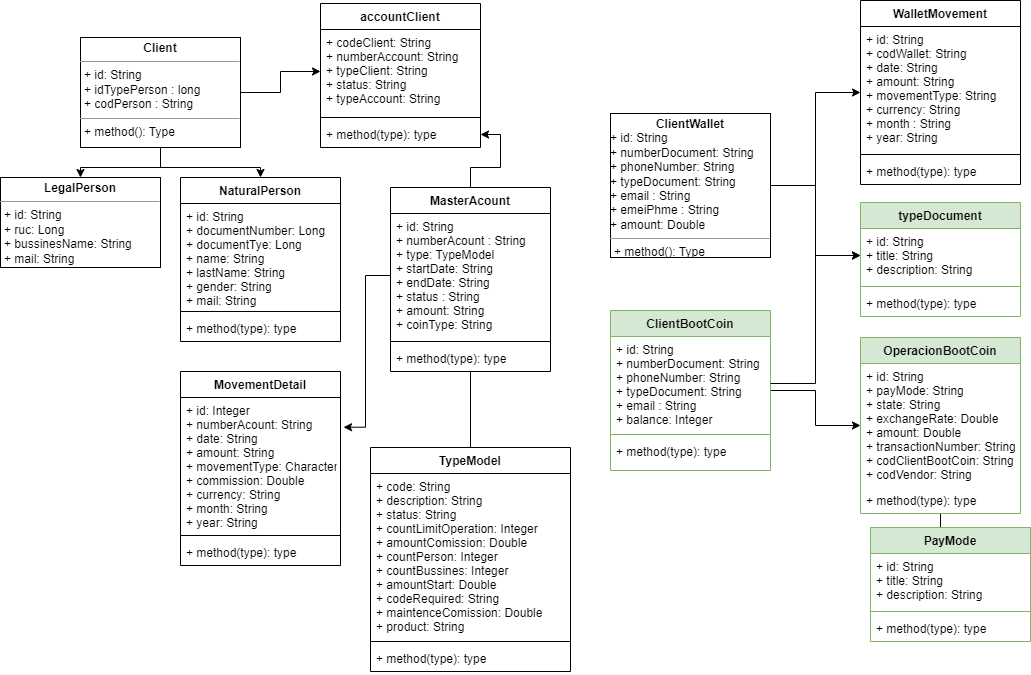

The diagram above was exported from draw.io. Its source (the exported page's mxGraphModel, read from the mxfile embedded in the PNG):
<mxGraphModel dx="782" dy="411" grid="1" gridSize="10" guides="1" tooltips="1" connect="1" arrows="1" fold="1" page="1" pageScale="1" pageWidth="1169" pageHeight="827" math="0" shadow="0">
  <root>
    <mxCell id="0" />
    <mxCell id="1" parent="0" />
    <mxCell id="mzTYjxVh3xTTbHMT5bZl-33" style="edgeStyle=orthogonalEdgeStyle;rounded=0;orthogonalLoop=1;jettySize=auto;html=1;" parent="1" source="mzTYjxVh3xTTbHMT5bZl-1" target="mzTYjxVh3xTTbHMT5bZl-6" edge="1">
      <mxGeometry relative="1" as="geometry" />
    </mxCell>
    <mxCell id="mzTYjxVh3xTTbHMT5bZl-34" style="edgeStyle=orthogonalEdgeStyle;rounded=0;orthogonalLoop=1;jettySize=auto;html=1;" parent="1" source="mzTYjxVh3xTTbHMT5bZl-1" target="mzTYjxVh3xTTbHMT5bZl-7" edge="1">
      <mxGeometry relative="1" as="geometry" />
    </mxCell>
    <mxCell id="mzTYjxVh3xTTbHMT5bZl-35" style="edgeStyle=orthogonalEdgeStyle;rounded=0;orthogonalLoop=1;jettySize=auto;html=1;" parent="1" source="mzTYjxVh3xTTbHMT5bZl-1" target="mzTYjxVh3xTTbHMT5bZl-29" edge="1">
      <mxGeometry relative="1" as="geometry" />
    </mxCell>
    <mxCell id="mzTYjxVh3xTTbHMT5bZl-1" value="&lt;p style=&quot;margin:0px;margin-top:4px;text-align:center;&quot;&gt;&lt;b&gt;Client&lt;/b&gt;&lt;/p&gt;&lt;hr size=&quot;1&quot;&gt;&lt;p style=&quot;margin:0px;margin-left:4px;&quot;&gt;+ id&lt;span style=&quot;background-color: initial;&quot;&gt;: String&lt;/span&gt;&lt;/p&gt;&lt;p style=&quot;margin:0px;margin-left:4px;&quot;&gt;&lt;span style=&quot;background-color: initial;&quot;&gt;+ idTypePerson : long&lt;/span&gt;&lt;/p&gt;&lt;p style=&quot;margin:0px;margin-left:4px;&quot;&gt;&lt;span style=&quot;background-color: initial;&quot;&gt;+ codPerson : String&lt;/span&gt;&lt;/p&gt;&lt;hr size=&quot;1&quot;&gt;&lt;p style=&quot;margin:0px;margin-left:4px;&quot;&gt;+ method(): Type&lt;/p&gt;" style="verticalAlign=top;align=left;overflow=fill;fontSize=12;fontFamily=Helvetica;html=1;" parent="1" vertex="1">
      <mxGeometry x="140" y="50" width="160" height="110" as="geometry" />
    </mxCell>
    <mxCell id="mzTYjxVh3xTTbHMT5bZl-6" value="&lt;p style=&quot;margin:0px;margin-top:4px;text-align:center;&quot;&gt;&lt;b&gt;LegalPerson&lt;/b&gt;&lt;/p&gt;&lt;hr size=&quot;1&quot;&gt;&lt;p style=&quot;margin:0px;margin-left:4px;&quot;&gt;+ id&lt;span style=&quot;background-color: initial;&quot;&gt;: String&lt;/span&gt;&lt;/p&gt;&lt;p style=&quot;margin:0px;margin-left:4px;&quot;&gt;&lt;span style=&quot;background-color: initial;&quot;&gt;+ ruc: Long&lt;/span&gt;&lt;/p&gt;&lt;p style=&quot;margin:0px;margin-left:4px;&quot;&gt;&lt;span style=&quot;background-color: initial;&quot;&gt;+ bussinesName: String&lt;/span&gt;&lt;/p&gt;&lt;p style=&quot;margin:0px;margin-left:4px;&quot;&gt;&lt;span style=&quot;background-color: initial;&quot;&gt;+ mail: String&lt;/span&gt;&lt;/p&gt;&lt;hr size=&quot;1&quot;&gt;&lt;p style=&quot;margin:0px;margin-left:4px;&quot;&gt;+ method(): Type&lt;/p&gt;" style="verticalAlign=top;align=left;overflow=fill;fontSize=12;fontFamily=Helvetica;html=1;" parent="1" vertex="1">
      <mxGeometry x="60" y="190" width="160" height="90" as="geometry" />
    </mxCell>
    <mxCell id="mzTYjxVh3xTTbHMT5bZl-7" value="NaturalPerson" style="swimlane;fontStyle=1;align=center;verticalAlign=top;childLayout=stackLayout;horizontal=1;startSize=26;horizontalStack=0;resizeParent=1;resizeParentMax=0;resizeLast=0;collapsible=1;marginBottom=0;" parent="1" vertex="1">
      <mxGeometry x="240" y="190" width="160" height="164" as="geometry" />
    </mxCell>
    <mxCell id="mzTYjxVh3xTTbHMT5bZl-8" value="+ id: String&#10;+ documentNumber: Long&#10;+ documentTye: Long&#10;+ name: String&#10;+ lastName: String&#10;+ gender: String&#10;+ mail: String" style="text;strokeColor=none;fillColor=none;align=left;verticalAlign=top;spacingLeft=4;spacingRight=4;overflow=hidden;rotatable=0;points=[[0,0.5],[1,0.5]];portConstraint=eastwest;" parent="mzTYjxVh3xTTbHMT5bZl-7" vertex="1">
      <mxGeometry y="26" width="160" height="104" as="geometry" />
    </mxCell>
    <mxCell id="mzTYjxVh3xTTbHMT5bZl-9" value="" style="line;strokeWidth=1;fillColor=none;align=left;verticalAlign=middle;spacingTop=-1;spacingLeft=3;spacingRight=3;rotatable=0;labelPosition=right;points=[];portConstraint=eastwest;strokeColor=inherit;" parent="mzTYjxVh3xTTbHMT5bZl-7" vertex="1">
      <mxGeometry y="130" width="160" height="8" as="geometry" />
    </mxCell>
    <mxCell id="mzTYjxVh3xTTbHMT5bZl-10" value="+ method(type): type" style="text;strokeColor=none;fillColor=none;align=left;verticalAlign=top;spacingLeft=4;spacingRight=4;overflow=hidden;rotatable=0;points=[[0,0.5],[1,0.5]];portConstraint=eastwest;" parent="mzTYjxVh3xTTbHMT5bZl-7" vertex="1">
      <mxGeometry y="138" width="160" height="26" as="geometry" />
    </mxCell>
    <mxCell id="mzTYjxVh3xTTbHMT5bZl-23" style="edgeStyle=orthogonalEdgeStyle;rounded=0;orthogonalLoop=1;jettySize=auto;html=1;endArrow=none;endFill=0;" parent="1" source="mzTYjxVh3xTTbHMT5bZl-15" target="mzTYjxVh3xTTbHMT5bZl-19" edge="1">
      <mxGeometry relative="1" as="geometry" />
    </mxCell>
    <mxCell id="mzTYjxVh3xTTbHMT5bZl-36" style="edgeStyle=orthogonalEdgeStyle;rounded=0;orthogonalLoop=1;jettySize=auto;html=1;" parent="1" source="mzTYjxVh3xTTbHMT5bZl-15" target="mzTYjxVh3xTTbHMT5bZl-31" edge="1">
      <mxGeometry relative="1" as="geometry" />
    </mxCell>
    <mxCell id="mzTYjxVh3xTTbHMT5bZl-15" value="MasterAcount" style="swimlane;fontStyle=1;align=center;verticalAlign=top;childLayout=stackLayout;horizontal=1;startSize=26;horizontalStack=0;resizeParent=1;resizeParentMax=0;resizeLast=0;collapsible=1;marginBottom=0;" parent="1" vertex="1">
      <mxGeometry x="450" y="200" width="160" height="184" as="geometry" />
    </mxCell>
    <mxCell id="mzTYjxVh3xTTbHMT5bZl-16" value="+ id: String&#10;+ numberAcount : String&#10;+ type: TypeModel&#10;+ startDate: String&#10;+ endDate: String&#10;+ status : String&#10;+ amount: String&#10;+ coinType: String" style="text;strokeColor=none;fillColor=none;align=left;verticalAlign=top;spacingLeft=4;spacingRight=4;overflow=hidden;rotatable=0;points=[[0,0.5],[1,0.5]];portConstraint=eastwest;" parent="mzTYjxVh3xTTbHMT5bZl-15" vertex="1">
      <mxGeometry y="26" width="160" height="124" as="geometry" />
    </mxCell>
    <mxCell id="mzTYjxVh3xTTbHMT5bZl-17" value="" style="line;strokeWidth=1;fillColor=none;align=left;verticalAlign=middle;spacingTop=-1;spacingLeft=3;spacingRight=3;rotatable=0;labelPosition=right;points=[];portConstraint=eastwest;strokeColor=inherit;" parent="mzTYjxVh3xTTbHMT5bZl-15" vertex="1">
      <mxGeometry y="150" width="160" height="8" as="geometry" />
    </mxCell>
    <mxCell id="mzTYjxVh3xTTbHMT5bZl-18" value="+ method(type): type" style="text;strokeColor=none;fillColor=none;align=left;verticalAlign=top;spacingLeft=4;spacingRight=4;overflow=hidden;rotatable=0;points=[[0,0.5],[1,0.5]];portConstraint=eastwest;" parent="mzTYjxVh3xTTbHMT5bZl-15" vertex="1">
      <mxGeometry y="158" width="160" height="26" as="geometry" />
    </mxCell>
    <mxCell id="mzTYjxVh3xTTbHMT5bZl-19" value="TypeModel" style="swimlane;fontStyle=1;align=center;verticalAlign=top;childLayout=stackLayout;horizontal=1;startSize=26;horizontalStack=0;resizeParent=1;resizeParentMax=0;resizeLast=0;collapsible=1;marginBottom=0;" parent="1" vertex="1">
      <mxGeometry x="430" y="460" width="200" height="224" as="geometry" />
    </mxCell>
    <mxCell id="mzTYjxVh3xTTbHMT5bZl-20" value="+ code: String&#10;+ description: String&#10;+ status: String&#10;+ countLimitOperation: Integer&#10;+ amountComission: Double&#10;+ countPerson: Integer&#10;+ countBussines: Integer&#10;+ amountStart: Double&#10;+ codeRequired: String&#10;+ maintenceComission: Double&#10;+ product: String" style="text;strokeColor=none;fillColor=none;align=left;verticalAlign=top;spacingLeft=4;spacingRight=4;overflow=hidden;rotatable=0;points=[[0,0.5],[1,0.5]];portConstraint=eastwest;" parent="mzTYjxVh3xTTbHMT5bZl-19" vertex="1">
      <mxGeometry y="26" width="200" height="164" as="geometry" />
    </mxCell>
    <mxCell id="mzTYjxVh3xTTbHMT5bZl-21" value="" style="line;strokeWidth=1;fillColor=none;align=left;verticalAlign=middle;spacingTop=-1;spacingLeft=3;spacingRight=3;rotatable=0;labelPosition=right;points=[];portConstraint=eastwest;strokeColor=inherit;" parent="mzTYjxVh3xTTbHMT5bZl-19" vertex="1">
      <mxGeometry y="190" width="200" height="8" as="geometry" />
    </mxCell>
    <mxCell id="mzTYjxVh3xTTbHMT5bZl-22" value="+ method(type): type" style="text;strokeColor=none;fillColor=none;align=left;verticalAlign=top;spacingLeft=4;spacingRight=4;overflow=hidden;rotatable=0;points=[[0,0.5],[1,0.5]];portConstraint=eastwest;" parent="mzTYjxVh3xTTbHMT5bZl-19" vertex="1">
      <mxGeometry y="198" width="200" height="26" as="geometry" />
    </mxCell>
    <mxCell id="mzTYjxVh3xTTbHMT5bZl-24" value="MovementDetail" style="swimlane;fontStyle=1;align=center;verticalAlign=top;childLayout=stackLayout;horizontal=1;startSize=26;horizontalStack=0;resizeParent=1;resizeParentMax=0;resizeLast=0;collapsible=1;marginBottom=0;fillColor=#FFFFFF;" parent="1" vertex="1">
      <mxGeometry x="240" y="384" width="160" height="194" as="geometry" />
    </mxCell>
    <mxCell id="mzTYjxVh3xTTbHMT5bZl-25" value="+ id: Integer&#10;+ numberAcount: String&#10;+ date: String&#10;+ amount: String&#10;+ movementType: Character&#10;+ commission: Double&#10;+ currency: String&#10;+ month: String    &#10;+ year: String&#10;" style="text;strokeColor=none;fillColor=none;align=left;verticalAlign=top;spacingLeft=4;spacingRight=4;overflow=hidden;rotatable=0;points=[[0,0.5],[1,0.5]];portConstraint=eastwest;" parent="mzTYjxVh3xTTbHMT5bZl-24" vertex="1">
      <mxGeometry y="26" width="160" height="134" as="geometry" />
    </mxCell>
    <mxCell id="mzTYjxVh3xTTbHMT5bZl-26" value="" style="line;strokeWidth=1;fillColor=none;align=left;verticalAlign=middle;spacingTop=-1;spacingLeft=3;spacingRight=3;rotatable=0;labelPosition=right;points=[];portConstraint=eastwest;strokeColor=inherit;" parent="mzTYjxVh3xTTbHMT5bZl-24" vertex="1">
      <mxGeometry y="160" width="160" height="8" as="geometry" />
    </mxCell>
    <mxCell id="mzTYjxVh3xTTbHMT5bZl-27" value="+ method(type): type" style="text;strokeColor=none;fillColor=none;align=left;verticalAlign=top;spacingLeft=4;spacingRight=4;overflow=hidden;rotatable=0;points=[[0,0.5],[1,0.5]];portConstraint=eastwest;" parent="mzTYjxVh3xTTbHMT5bZl-24" vertex="1">
      <mxGeometry y="168" width="160" height="26" as="geometry" />
    </mxCell>
    <mxCell id="mzTYjxVh3xTTbHMT5bZl-28" value="accountClient" style="swimlane;fontStyle=1;align=center;verticalAlign=top;childLayout=stackLayout;horizontal=1;startSize=26;horizontalStack=0;resizeParent=1;resizeParentMax=0;resizeLast=0;collapsible=1;marginBottom=0;fillColor=#FFFFFF;" parent="1" vertex="1">
      <mxGeometry x="380" y="16" width="160" height="144" as="geometry" />
    </mxCell>
    <mxCell id="mzTYjxVh3xTTbHMT5bZl-29" value="+ codeClient: String&#10;+ numberAccount: String&#10;+ typeClient: String&#10;+ status: String&#10;+ typeAccount: String" style="text;strokeColor=none;fillColor=none;align=left;verticalAlign=top;spacingLeft=4;spacingRight=4;overflow=hidden;rotatable=0;points=[[0,0.5],[1,0.5]];portConstraint=eastwest;" parent="mzTYjxVh3xTTbHMT5bZl-28" vertex="1">
      <mxGeometry y="26" width="160" height="84" as="geometry" />
    </mxCell>
    <mxCell id="mzTYjxVh3xTTbHMT5bZl-30" value="" style="line;strokeWidth=1;fillColor=none;align=left;verticalAlign=middle;spacingTop=-1;spacingLeft=3;spacingRight=3;rotatable=0;labelPosition=right;points=[];portConstraint=eastwest;strokeColor=inherit;" parent="mzTYjxVh3xTTbHMT5bZl-28" vertex="1">
      <mxGeometry y="110" width="160" height="8" as="geometry" />
    </mxCell>
    <mxCell id="mzTYjxVh3xTTbHMT5bZl-31" value="+ method(type): type" style="text;strokeColor=none;fillColor=none;align=left;verticalAlign=top;spacingLeft=4;spacingRight=4;overflow=hidden;rotatable=0;points=[[0,0.5],[1,0.5]];portConstraint=eastwest;" parent="mzTYjxVh3xTTbHMT5bZl-28" vertex="1">
      <mxGeometry y="118" width="160" height="26" as="geometry" />
    </mxCell>
    <mxCell id="mzTYjxVh3xTTbHMT5bZl-38" style="edgeStyle=orthogonalEdgeStyle;rounded=0;orthogonalLoop=1;jettySize=auto;html=1;entryX=1.019;entryY=0.222;entryDx=0;entryDy=0;entryPerimeter=0;" parent="1" source="mzTYjxVh3xTTbHMT5bZl-16" target="mzTYjxVh3xTTbHMT5bZl-25" edge="1">
      <mxGeometry relative="1" as="geometry" />
    </mxCell>
    <mxCell id="T2r0TigDHNcmLd9A6XaV-6" style="edgeStyle=orthogonalEdgeStyle;rounded=0;orthogonalLoop=1;jettySize=auto;html=1;" parent="1" source="T2r0TigDHNcmLd9A6XaV-1" target="T2r0TigDHNcmLd9A6XaV-2" edge="1">
      <mxGeometry relative="1" as="geometry" />
    </mxCell>
    <mxCell id="T2r0TigDHNcmLd9A6XaV-20" style="edgeStyle=orthogonalEdgeStyle;rounded=0;orthogonalLoop=1;jettySize=auto;html=1;" parent="1" source="T2r0TigDHNcmLd9A6XaV-1" target="T2r0TigDHNcmLd9A6XaV-17" edge="1">
      <mxGeometry relative="1" as="geometry" />
    </mxCell>
    <mxCell id="T2r0TigDHNcmLd9A6XaV-1" value="&lt;p style=&quot;margin:0px;margin-top:4px;text-align:center;&quot;&gt;&lt;b&gt;ClientWallet&lt;/b&gt;&lt;/p&gt;+ id: String&lt;br style=&quot;padding: 0px; margin: 0px;&quot;&gt;+ numberDocument: String&lt;br style=&quot;padding: 0px; margin: 0px;&quot;&gt;+ phoneNumber: String&lt;br style=&quot;padding: 0px; margin: 0px;&quot;&gt;+&amp;nbsp;typeDocument: String&lt;br style=&quot;padding: 0px; margin: 0px;&quot;&gt;+ email : String&lt;br&gt;+ emeiPhme : String&lt;br style=&quot;padding: 0px; margin: 0px;&quot;&gt;+ amount: Double&lt;br&gt;&lt;hr size=&quot;1&quot;&gt;&lt;p style=&quot;margin:0px;margin-left:4px;&quot;&gt;+ method(): Type&lt;/p&gt;" style="verticalAlign=top;align=left;overflow=fill;fontSize=12;fontFamily=Helvetica;html=1;" parent="1" vertex="1">
      <mxGeometry x="670" y="126" width="160" height="144" as="geometry" />
    </mxCell>
    <mxCell id="T2r0TigDHNcmLd9A6XaV-2" value="WalletMovement" style="swimlane;fontStyle=1;align=center;verticalAlign=top;childLayout=stackLayout;horizontal=1;startSize=26;horizontalStack=0;resizeParent=1;resizeParentMax=0;resizeLast=0;collapsible=1;marginBottom=0;" parent="1" vertex="1">
      <mxGeometry x="920" y="13" width="160" height="184" as="geometry" />
    </mxCell>
    <mxCell id="T2r0TigDHNcmLd9A6XaV-3" value="+ id: String&#10;+ codWallet: String&#10;+ date: String&#10;+ amount: String&#10;+ movementType: String&#10;+ currency: String&#10;+ month : String&#10;+ year: String" style="text;strokeColor=none;fillColor=none;align=left;verticalAlign=top;spacingLeft=4;spacingRight=4;overflow=hidden;rotatable=0;points=[[0,0.5],[1,0.5]];portConstraint=eastwest;" parent="T2r0TigDHNcmLd9A6XaV-2" vertex="1">
      <mxGeometry y="26" width="160" height="124" as="geometry" />
    </mxCell>
    <mxCell id="T2r0TigDHNcmLd9A6XaV-4" value="" style="line;strokeWidth=1;fillColor=none;align=left;verticalAlign=middle;spacingTop=-1;spacingLeft=3;spacingRight=3;rotatable=0;labelPosition=right;points=[];portConstraint=eastwest;strokeColor=inherit;" parent="T2r0TigDHNcmLd9A6XaV-2" vertex="1">
      <mxGeometry y="150" width="160" height="8" as="geometry" />
    </mxCell>
    <mxCell id="T2r0TigDHNcmLd9A6XaV-5" value="+ method(type): type" style="text;strokeColor=none;fillColor=none;align=left;verticalAlign=top;spacingLeft=4;spacingRight=4;overflow=hidden;rotatable=0;points=[[0,0.5],[1,0.5]];portConstraint=eastwest;" parent="T2r0TigDHNcmLd9A6XaV-2" vertex="1">
      <mxGeometry y="158" width="160" height="26" as="geometry" />
    </mxCell>
    <mxCell id="T2r0TigDHNcmLd9A6XaV-26" style="edgeStyle=orthogonalEdgeStyle;rounded=0;orthogonalLoop=1;jettySize=auto;html=1;" parent="1" source="T2r0TigDHNcmLd9A6XaV-7" target="T2r0TigDHNcmLd9A6XaV-23" edge="1">
      <mxGeometry relative="1" as="geometry" />
    </mxCell>
    <mxCell id="T2r0TigDHNcmLd9A6XaV-7" value="ClientBootCoin" style="swimlane;fontStyle=1;align=center;verticalAlign=top;childLayout=stackLayout;horizontal=1;startSize=26;horizontalStack=0;resizeParent=1;resizeParentMax=0;resizeLast=0;collapsible=1;marginBottom=0;fillColor=#d5e8d4;strokeColor=#82b366;" parent="1" vertex="1">
      <mxGeometry x="670" y="323" width="160" height="160" as="geometry" />
    </mxCell>
    <mxCell id="T2r0TigDHNcmLd9A6XaV-8" value="+ id: String&#10;+ numberDocument: String&#10;+ phoneNumber: String&#10;+ typeDocument: String&#10;+ email : String&#10;+ balance: Integer" style="text;strokeColor=none;fillColor=none;align=left;verticalAlign=top;spacingLeft=4;spacingRight=4;overflow=hidden;rotatable=0;points=[[0,0.5],[1,0.5]];portConstraint=eastwest;" parent="T2r0TigDHNcmLd9A6XaV-7" vertex="1">
      <mxGeometry y="26" width="160" height="94" as="geometry" />
    </mxCell>
    <mxCell id="T2r0TigDHNcmLd9A6XaV-9" value="" style="line;strokeWidth=1;fillColor=none;align=left;verticalAlign=middle;spacingTop=-1;spacingLeft=3;spacingRight=3;rotatable=0;labelPosition=right;points=[];portConstraint=eastwest;strokeColor=inherit;" parent="T2r0TigDHNcmLd9A6XaV-7" vertex="1">
      <mxGeometry y="120" width="160" height="8" as="geometry" />
    </mxCell>
    <mxCell id="T2r0TigDHNcmLd9A6XaV-10" value="+ method(type): type" style="text;strokeColor=none;fillColor=none;align=left;verticalAlign=top;spacingLeft=4;spacingRight=4;overflow=hidden;rotatable=0;points=[[0,0.5],[1,0.5]];portConstraint=eastwest;" parent="T2r0TigDHNcmLd9A6XaV-7" vertex="1">
      <mxGeometry y="128" width="160" height="32" as="geometry" />
    </mxCell>
    <mxCell id="T2r0TigDHNcmLd9A6XaV-16" value="typeDocument" style="swimlane;fontStyle=1;align=center;verticalAlign=top;childLayout=stackLayout;horizontal=1;startSize=26;horizontalStack=0;resizeParent=1;resizeParentMax=0;resizeLast=0;collapsible=1;marginBottom=0;fillColor=#d5e8d4;strokeColor=#82b366;" parent="1" vertex="1">
      <mxGeometry x="920" y="215" width="160" height="114" as="geometry" />
    </mxCell>
    <mxCell id="T2r0TigDHNcmLd9A6XaV-17" value="+ id: String&#10;+ title: String&#10;+ description: String" style="text;strokeColor=none;fillColor=none;align=left;verticalAlign=top;spacingLeft=4;spacingRight=4;overflow=hidden;rotatable=0;points=[[0,0.5],[1,0.5]];portConstraint=eastwest;" parent="T2r0TigDHNcmLd9A6XaV-16" vertex="1">
      <mxGeometry y="26" width="160" height="54" as="geometry" />
    </mxCell>
    <mxCell id="T2r0TigDHNcmLd9A6XaV-18" value="" style="line;strokeWidth=1;fillColor=none;align=left;verticalAlign=middle;spacingTop=-1;spacingLeft=3;spacingRight=3;rotatable=0;labelPosition=right;points=[];portConstraint=eastwest;strokeColor=inherit;" parent="T2r0TigDHNcmLd9A6XaV-16" vertex="1">
      <mxGeometry y="80" width="160" height="8" as="geometry" />
    </mxCell>
    <mxCell id="T2r0TigDHNcmLd9A6XaV-19" value="+ method(type): type" style="text;strokeColor=none;fillColor=none;align=left;verticalAlign=top;spacingLeft=4;spacingRight=4;overflow=hidden;rotatable=0;points=[[0,0.5],[1,0.5]];portConstraint=eastwest;" parent="T2r0TigDHNcmLd9A6XaV-16" vertex="1">
      <mxGeometry y="88" width="160" height="26" as="geometry" />
    </mxCell>
    <mxCell id="T2r0TigDHNcmLd9A6XaV-21" style="edgeStyle=orthogonalEdgeStyle;rounded=0;orthogonalLoop=1;jettySize=auto;html=1;entryX=0;entryY=0.5;entryDx=0;entryDy=0;" parent="1" source="T2r0TigDHNcmLd9A6XaV-8" target="T2r0TigDHNcmLd9A6XaV-17" edge="1">
      <mxGeometry relative="1" as="geometry" />
    </mxCell>
    <mxCell id="T2r0TigDHNcmLd9A6XaV-33" style="edgeStyle=orthogonalEdgeStyle;rounded=0;orthogonalLoop=1;jettySize=auto;html=1;entryX=0.5;entryY=0;entryDx=0;entryDy=0;" parent="1" source="T2r0TigDHNcmLd9A6XaV-22" target="T2r0TigDHNcmLd9A6XaV-28" edge="1">
      <mxGeometry relative="1" as="geometry" />
    </mxCell>
    <mxCell id="T2r0TigDHNcmLd9A6XaV-22" value="OperacionBootCoin" style="swimlane;fontStyle=1;align=center;verticalAlign=top;childLayout=stackLayout;horizontal=1;startSize=26;horizontalStack=0;resizeParent=1;resizeParentMax=0;resizeLast=0;collapsible=1;marginBottom=0;fillColor=#d5e8d4;strokeColor=#82b366;" parent="1" vertex="1">
      <mxGeometry x="920" y="350" width="160" height="176" as="geometry" />
    </mxCell>
    <mxCell id="T2r0TigDHNcmLd9A6XaV-23" value="+ id: String&#10;+ payMode: String&#10;+ state: String&#10;+ exchangeRate: Double&#10;+ amount: Double&#10;+ transactionNumber: String&#10;+ codClientBootCoin: String&#10;+ codVendor: String" style="text;strokeColor=none;fillColor=none;align=left;verticalAlign=top;spacingLeft=4;spacingRight=4;overflow=hidden;rotatable=0;points=[[0,0.5],[1,0.5]];portConstraint=eastwest;" parent="T2r0TigDHNcmLd9A6XaV-22" vertex="1">
      <mxGeometry y="26" width="160" height="124" as="geometry" />
    </mxCell>
    <mxCell id="T2r0TigDHNcmLd9A6XaV-24" value="" style="line;strokeWidth=1;fillColor=none;align=left;verticalAlign=middle;spacingTop=-1;spacingLeft=3;spacingRight=3;rotatable=0;labelPosition=right;points=[];portConstraint=eastwest;strokeColor=inherit;" parent="T2r0TigDHNcmLd9A6XaV-22" vertex="1">
      <mxGeometry y="150" width="160" as="geometry" />
    </mxCell>
    <mxCell id="T2r0TigDHNcmLd9A6XaV-25" value="+ method(type): type" style="text;strokeColor=none;fillColor=none;align=left;verticalAlign=top;spacingLeft=4;spacingRight=4;overflow=hidden;rotatable=0;points=[[0,0.5],[1,0.5]];portConstraint=eastwest;" parent="T2r0TigDHNcmLd9A6XaV-22" vertex="1">
      <mxGeometry y="150" width="160" height="26" as="geometry" />
    </mxCell>
    <mxCell id="T2r0TigDHNcmLd9A6XaV-28" value="PayMode" style="swimlane;fontStyle=1;align=center;verticalAlign=top;childLayout=stackLayout;horizontal=1;startSize=26;horizontalStack=0;resizeParent=1;resizeParentMax=0;resizeLast=0;collapsible=1;marginBottom=0;fillColor=#d5e8d4;strokeColor=#82b366;" parent="1" vertex="1">
      <mxGeometry x="930" y="540" width="160" height="114" as="geometry" />
    </mxCell>
    <mxCell id="T2r0TigDHNcmLd9A6XaV-29" value="+ id: String&#10;+ title: String&#10;+ description: String" style="text;strokeColor=none;fillColor=none;align=left;verticalAlign=top;spacingLeft=4;spacingRight=4;overflow=hidden;rotatable=0;points=[[0,0.5],[1,0.5]];portConstraint=eastwest;" parent="T2r0TigDHNcmLd9A6XaV-28" vertex="1">
      <mxGeometry y="26" width="160" height="54" as="geometry" />
    </mxCell>
    <mxCell id="T2r0TigDHNcmLd9A6XaV-30" value="" style="line;strokeWidth=1;fillColor=none;align=left;verticalAlign=middle;spacingTop=-1;spacingLeft=3;spacingRight=3;rotatable=0;labelPosition=right;points=[];portConstraint=eastwest;strokeColor=inherit;" parent="T2r0TigDHNcmLd9A6XaV-28" vertex="1">
      <mxGeometry y="80" width="160" height="8" as="geometry" />
    </mxCell>
    <mxCell id="T2r0TigDHNcmLd9A6XaV-31" value="+ method(type): type" style="text;strokeColor=none;fillColor=none;align=left;verticalAlign=top;spacingLeft=4;spacingRight=4;overflow=hidden;rotatable=0;points=[[0,0.5],[1,0.5]];portConstraint=eastwest;" parent="T2r0TigDHNcmLd9A6XaV-28" vertex="1">
      <mxGeometry y="88" width="160" height="26" as="geometry" />
    </mxCell>
  </root>
</mxGraphModel>